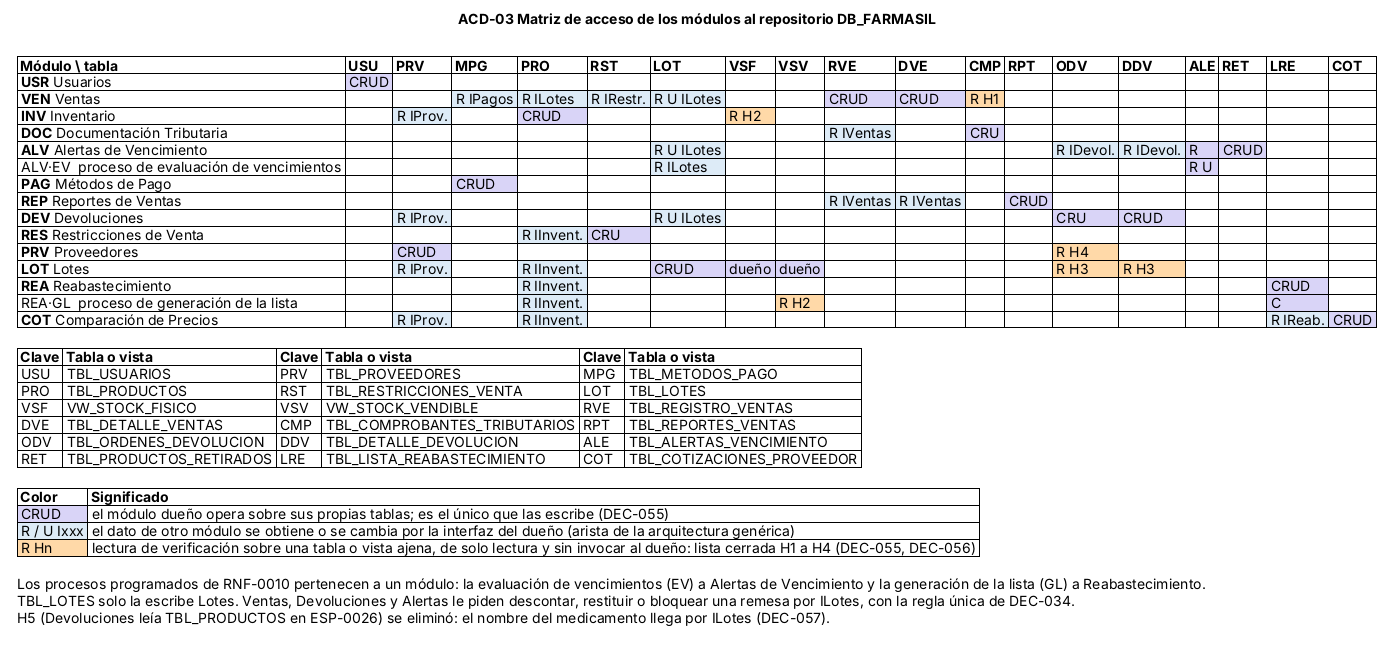

The diagram above was rendered by PlantUML. Its source (embedded in the PNG):
@startuml ACD-03_MatrizAccesoRepositorio
' Arquitectura centrada en datos FARMASIL_APP — ACD-03 Matriz de acceso de los módulos al repositorio (nivel 2) — v00.02 (borrador)
' Acceso de cada módulo a cada tabla o vista de DB_FARMASIL, extraído de la precondición y el procedimiento de las
' 52 especificaciones (catalogo/03-especificaciones.md) y de RNF-0010 v04.00, con las decisiones DEC-055 a DEC-057.
' C crear, R leer, U actualizar, D eliminar. No se incluye la lectura de TBL_USUARIOS por la sesión (transversal,
' RNF-0006) ni el respaldo, que lee la base completa.
skinparam shadowing false
skinparam defaultFontName Arial
skinparam defaultFontSize 12
skinparam legendBackgroundColor #FFFFFF
skinparam legendBorderColor #FFFFFF
title ACD-03 Matriz de acceso de los módulos al repositorio DB_FARMASIL
legend top left
|= Módulo \\ tabla |= USU |= PRV |= MPG |= PRO |= RST |= LOT |= VSF |= VSV |= RVE |= DVE |= CMP |= RPT |= ODV |= DDV |= ALE |= RET |= LRE |= COT |
| <b>USR</b> Usuarios |<#D9D4F7> CRUD | | | | | | | | | | | | | | | | | |
| <b>VEN</b> Ventas | | |<#DDEBF7> R IPagos |<#DDEBF7> R ILotes |<#DDEBF7> R IRestr. |<#DDEBF7> R U ILotes | | |<#D9D4F7> CRUD |<#D9D4F7> CRUD |<#FFD9A8> R H1 | | | | | | | |
| <b>INV</b> Inventario | |<#DDEBF7> R IProv. | |<#D9D4F7> CRUD | | |<#FFD9A8> R H2 | | | | | | | | | | | |
| <b>DOC</b> Documentación Tributaria | | | | | | | | |<#DDEBF7> R IVentas | |<#D9D4F7> CRU | | | | | | | |
| <b>ALV</b> Alertas de Vencimiento | | | | | |<#DDEBF7> R U ILotes | | | | | | |<#DDEBF7> R IDevol. |<#DDEBF7> R IDevol. |<#D9D4F7> R |<#D9D4F7> CRUD | | |
| ALV·EV  proceso de evaluación de vencimientos | | | | | |<#DDEBF7> R ILotes | | | | | | | | |<#D9D4F7> R U | | | |
| <b>PAG</b> Métodos de Pago | | |<#D9D4F7> CRUD | | | | | | | | | | | | | | | |
| <b>REP</b> Reportes de Ventas | | | | | | | | |<#DDEBF7> R IVentas |<#DDEBF7> R IVentas | |<#D9D4F7> CRUD | | | | | | |
| <b>DEV</b> Devoluciones | |<#DDEBF7> R IProv. | | | |<#DDEBF7> R U ILotes | | | | | | |<#D9D4F7> CRU |<#D9D4F7> CRUD | | | | |
| <b>RES</b> Restricciones de Venta | | | |<#DDEBF7> R IInvent. |<#D9D4F7> CRU | | | | | | | | | | | | | |
| <b>PRV</b> Proveedores | |<#D9D4F7> CRUD | | | | | | | | | | |<#FFD9A8> R H4 | | | | | |
| <b>LOT</b> Lotes | |<#DDEBF7> R IProv. | |<#DDEBF7> R IInvent. | |<#D9D4F7> CRUD |<#D9D4F7> dueño |<#D9D4F7> dueño | | | | |<#FFD9A8> R H3 |<#FFD9A8> R H3 | | | | |
| <b>REA</b> Reabastecimiento | | | |<#DDEBF7> R IInvent. | | | | | | | | | | | | |<#D9D4F7> CRUD | |
| REA·GL  proceso de generación de la lista | | | |<#DDEBF7> R IInvent. | | | |<#FFD9A8> R H2 | | | | | | | | |<#D9D4F7> C | |
| <b>COT</b> Comparación de Precios | |<#DDEBF7> R IProv. | |<#DDEBF7> R IInvent. | | | | | | | | | | | | |<#DDEBF7> R IReab. |<#D9D4F7> CRUD |

|= Clave |= Tabla o vista |= Clave |= Tabla o vista |= Clave |= Tabla o vista |
| USU | TBL_USUARIOS | PRV | TBL_PROVEEDORES | MPG | TBL_METODOS_PAGO |
| PRO | TBL_PRODUCTOS | RST | TBL_RESTRICCIONES_VENTA | LOT | TBL_LOTES |
| VSF | VW_STOCK_FISICO | VSV | VW_STOCK_VENDIBLE | RVE | TBL_REGISTRO_VENTAS |
| DVE | TBL_DETALLE_VENTAS | CMP | TBL_COMPROBANTES_TRIBUTARIOS | RPT | TBL_REPORTES_VENTAS |
| ODV | TBL_ORDENES_DEVOLUCION | DDV | TBL_DETALLE_DEVOLUCION | ALE | TBL_ALERTAS_VENCIMIENTO |
| RET | TBL_PRODUCTOS_RETIRADOS | LRE | TBL_LISTA_REABASTECIMIENTO | COT | TBL_COTIZACIONES_PROVEEDOR |

|= Color |= Significado |
|<#D9D4F7> CRUD | el módulo dueño opera sobre sus propias tablas; es el único que las escribe (DEC-055) |
|<#DDEBF7> R / U Ixxx | el dato de otro módulo se obtiene o se cambia por la interfaz del dueño (arista de la arquitectura genérica) |
|<#FFD9A8> R Hn | lectura de verificación sobre una tabla o vista ajena, de solo lectura y sin invocar al dueño: lista cerrada H1 a H4 (DEC-055, DEC-056) |

Los procesos programados de RNF-0010 pertenecen a un módulo: la evaluación de vencimientos (EV) a Alertas de Vencimiento y la generación de la lista (GL) a Reabastecimiento.
TBL_LOTES solo la escribe Lotes. Ventas, Devoluciones y Alertas le piden descontar, restituir o bloquear una remesa por ILotes, con la regla única de DEC-034.
H5 (Devoluciones leía TBL_PRODUCTOS en ESP-0026) se eliminó: el nombre del medicamento llega por ILotes (DEC-057).
endlegend
@enduml